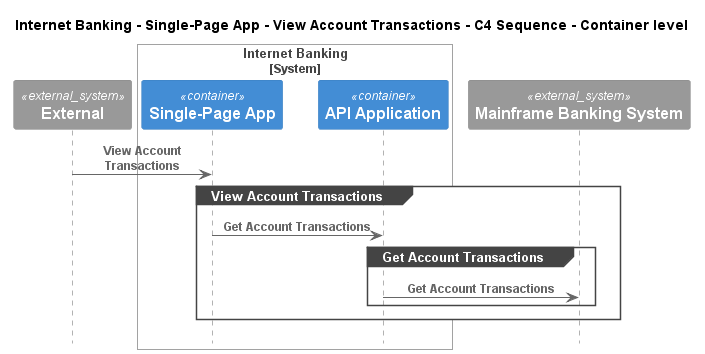

The diagram above was rendered by PlantUML. Its source (embedded in the PNG):
@startuml
!pragma layout smetana
!include ..\..\..\..\..\..\.c4s\C4_Sequence.puml

title Internet Banking - Single-Page App - View Account Transactions - C4 Sequence - Container level

System_Ext(C4InterFlow.SoftwareSystems.ExternalSystem, "External", "")

System_Boundary(BigBankPlc.SoftwareSystems.InternetBanking, "Internet Banking")
    Container(BigBankPlc.SoftwareSystems.InternetBanking.Containers.SinglePageApp, "Single-Page App", "", "")
    Container(BigBankPlc.SoftwareSystems.InternetBanking.Containers.APIApplication, "API Application", "", "")
Boundary_End()
System_Ext(BigBankPlc.SoftwareSystems.MainframeBankingSystem, "Mainframe Banking System", "")

Rel(C4InterFlow.SoftwareSystems.ExternalSystem, BigBankPlc.SoftwareSystems.InternetBanking.Containers.SinglePageApp, "View Account Transactions")
group View Account Transactions
Rel(BigBankPlc.SoftwareSystems.InternetBanking.Containers.SinglePageApp, BigBankPlc.SoftwareSystems.InternetBanking.Containers.APIApplication, "Get Account Transactions")
group Get Account Transactions
Rel(BigBankPlc.SoftwareSystems.InternetBanking.Containers.APIApplication, BigBankPlc.SoftwareSystems.MainframeBankingSystem, "Get Account Transactions")
end
end


@enduml